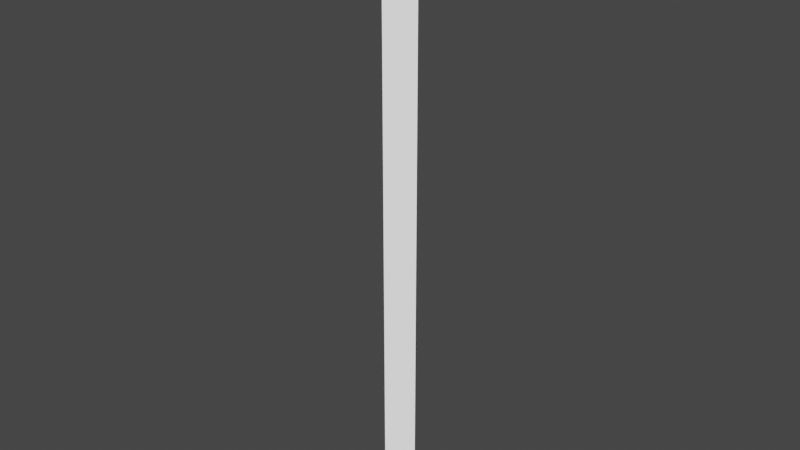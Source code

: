 # Source: level-up.blend  (saved by Blender 2.80.75; exported with 4.5.12 LTS)
import bpy
from mathutils import Matrix  # noqa: F401  (used for matrix-valued properties, if any)

bpy.ops.wm.read_factory_settings(use_empty=True)
scene = bpy.context.scene
scene.name = 'Scene'

# ---- collections
col_collection = bpy.data.collections.new('Collection'); scene.collection.children.link(col_collection)

# ---- images (referenced by path relative to the original .blend; pixels are not part of the script)
import os
ASSET_DIR = os.environ.get("B2B_ASSET_DIR", "")  # directory of the original .blend (textures are referenced by path, not embedded)
HERE = os.path.dirname(os.path.abspath(__file__))  # packed textures are extracted next to this script under _unpacked/

def load_image(name, relpath, width, height, colorspace="sRGB"):
    """Load a texture the original file referenced (path relative to the .blend, or extracted next to this script)."""
    p = next((c for c in (os.path.join(HERE, relpath), os.path.join(ASSET_DIR, relpath)) if relpath and os.path.exists(c)), "")
    if p:
        img = bpy.data.images.load(p, check_existing=True)
        img.name = name
    else:  # same state as the original file: an image datablock whose file is absent (Cycles renders it pink)
        img = bpy.data.images.new(name, width, height)
        img.source = "FILE"
        img.filepath = "//" + (relpath or name)
    img.colorspace_settings.name = colorspace
    return img
img_halo_png_001 = load_image('halo.png.001', 'halo.png', 1024, 1024, 'sRGB')
img_pillar_png_001 = load_image('pillar.png.001', 'pillar.png', 1024, 1024, 'sRGB')

# ---- materials (node trees are filled in below, after node groups)
mat_material_002 = bpy.data.materials.new('Material.002')
mat_material_002.surface_render_method = 'BLENDED'
mat_material_002.blend_method = 'BLEND'
mat_material_002.use_transparent_shadow = False
mat_material_003 = bpy.data.materials.new('Material.003')
mat_material_003.surface_render_method = 'BLENDED'
mat_material_003.blend_method = 'BLEND'
mat_material_003.use_transparency_overlap = False
mat_material_003.show_transparent_back = False
mat_material_003.use_backface_culling = True
mat_material_003.use_transparent_shadow = False
mat_material_004 = bpy.data.materials.new('Material.004')
mat_material_004.surface_render_method = 'BLENDED'
mat_material_004.blend_method = 'BLEND'
mat_material_004.use_transparent_shadow = False

# ---- material node trees
mat_material_002.use_nodes = True; mat_material_002.node_tree.nodes.clear()
_N = mat_material_002.node_tree.nodes; _L = mat_material_002.node_tree.links
n0 = _N.new('ShaderNodeBsdfPrincipled'); n0.name = 'Principled BSDF'; n0.location = (241, 276)
n0.distribution = 'GGX'
n0.subsurface_method = 'BURLEY'
n0.inputs[2].default_value = 1.0
n0.inputs[3].default_value = 1.45
n0.inputs[4].default_value = 0.1
n0.inputs[27].default_value = (0.0, 0.0, 0.0, 1.0)
n0.inputs[28].default_value = 1.0
n1 = _N.new('ShaderNodeTexImage'); n1.name = 'Image Texture'; n1.location = (-49, 256)
n1.image = img_halo_png_001
n2 = _N.new('ShaderNodeOutputMaterial'); n2.name = 'Material Output'; n2.location = (727, 268)
n3 = _N.new('ShaderNodeEmission'); n3.name = 'Emission'; n3.location = (537, 270)
_L.new(n1.outputs[0], n0.inputs[0])
_L.new(n0.outputs[0], n3.inputs[0])
_L.new(n3.outputs[0], n2.inputs[0])
n2.is_active_output = True
mat_material_003.use_nodes = True; mat_material_003.node_tree.nodes.clear()
_N = mat_material_003.node_tree.nodes; _L = mat_material_003.node_tree.links
n0 = _N.new('ShaderNodeOutputMaterial'); n0.name = 'Material Output'; n0.location = (593, 181)
n1 = _N.new('ShaderNodeBsdfPrincipled'); n1.name = 'Principled BSDF'; n1.location = (48, 288)
n1.distribution = 'GGX'
n1.subsurface_method = 'BURLEY'
n1.inputs[3].default_value = 1.45
n1.inputs[27].default_value = (0.0, 0.0, 0.0, 1.0)
n1.inputs[28].default_value = 1.0
n2 = _N.new('ShaderNodeEmission'); n2.name = 'Emission'; n2.location = (388, 181)
n3 = _N.new('ShaderNodeTexImage'); n3.name = 'Image Texture'; n3.location = (-242, 268)
n3.image = img_pillar_png_001
_L.new(n3.outputs[0], n1.inputs[0])
_L.new(n1.outputs[0], n2.inputs[0])
_L.new(n2.outputs[0], n0.inputs[0])
n0.is_active_output = True
mat_material_004.use_nodes = True; mat_material_004.node_tree.nodes.clear()
_N = mat_material_004.node_tree.nodes; _L = mat_material_004.node_tree.links
n0 = _N.new('ShaderNodeBsdfPrincipled'); n0.name = 'Principled BSDF'; n0.location = (10, 300)
n0.distribution = 'GGX'
n0.subsurface_method = 'BURLEY'
n0.inputs[0].default_value = (0.2998, 0.0, 0.8, 1.0)
n0.inputs[2].default_value = 1.0
n0.inputs[3].default_value = 1.45
n0.inputs[4].default_value = 0.5
n0.inputs[27].default_value = (0.0, 0.0, 0.0, 1.0)
n0.inputs[28].default_value = 1.0
n1 = _N.new('ShaderNodeOutputMaterial'); n1.name = 'Material Output'; n1.location = (501, 220)
n2 = _N.new('ShaderNodeEmission'); n2.name = 'Emission'; n2.location = (295, 228)
n2.inputs[1].default_value = 0.5
_L.new(n0.outputs[0], n2.inputs[0])
_L.new(n2.outputs[0], n1.inputs[0])
n1.is_active_output = True

# ---- world
world_world = bpy.data.worlds.new('World'); scene.world = world_world
world_world.use_nodes = True; world_world.node_tree.nodes.clear()
_N = world_world.node_tree.nodes; _L = world_world.node_tree.links
n0 = _N.new('ShaderNodeOutputWorld'); n0.name = 'World Output'; n0.location = (300, 300)
n1 = _N.new('ShaderNodeBackground'); n1.name = 'Background'; n1.location = (10, 300)
n1.inputs[0].default_value = (0.05088, 0.05088, 0.05088, 1.0)
_L.new(n1.outputs[0], n0.inputs[0])
n0.is_active_output = True
world_world.color = (0.05088, 0.05088, 0.05088)
world_world.use_sun_shadow = False
world_world.sun_shadow_jitter_overblur = 0.0

# ---- meshes
me_plane_010 = bpy.data.meshes.new('Plane.010')
me_plane_010.from_pydata([(-1.0, -1.0, 0.0), (1.0, -1.0, 0.0), (-1.0, 1.0, 0.0), (1.0, 1.0, 0.0)], [], [(0, 1, 3, 2)])
_uv = me_plane_010.uv_layers.new(name='UVMap')
_uv.uv.foreach_set('vector', [0.0, 0.0, 1.0, 0.0, 1.0, 1.0, 0.0, 1.0])
me_plane_010.materials.append(mat_material_002)
me_plane_010.use_remesh_preserve_volume = False
me_plane_010.use_remesh_preserve_attributes = False
me_plane_010.use_mirror_vertex_groups = False
me_plane_010.update()
me_cylinder_001 = bpy.data.meshes.new('Cylinder.001')
me_cylinder_001.from_pydata([(0.0, 1.0, 0.001951), (0.0, 1.0, 2.002), (0.1951, 0.9808, 0.001951), (0.1951, 0.9808, 2.002), (0.3827, 0.9239, 0.001951), (0.3827, 0.9239, 2.002), (0.5556, 0.8315, 0.001951), (0.5556, 0.8315, 2.002), (0.7071, 0.7071, 0.001951), (0.7071, 0.7071, 2.002), (0.8315, 0.5556, 0.001951), (0.8315, 0.5556, 2.002), (0.9239, 0.3827, 0.001951), (0.9239, 0.3827, 2.002), (0.9808, 0.1951, 0.001951), (0.9808, 0.1951, 2.002), (1.0, 7.55e-08, 0.001951), (1.0, 7.55e-08, 2.002), (0.9808, -0.1951, 0.001951), (0.9808, -0.1951, 2.002), (0.9239, -0.3827, 0.001951), (0.9239, -0.3827, 2.002), (0.8315, -0.5556, 0.001951), (0.8315, -0.5556, 2.002), (0.7071, -0.7071, 0.001951), (0.7071, -0.7071, 2.002), (0.5556, -0.8315, 0.001951), (0.5556, -0.8315, 2.002), (0.3827, -0.9239, 0.001951), (0.3827, -0.9239, 2.002), (0.1951, -0.9808, 0.001951), (0.1951, -0.9808, 2.002), (-3.258e-07, -1.0, 0.001951), (-3.258e-07, -1.0, 2.002), (-0.1951, -0.9808, 0.001951), (-0.1951, -0.9808, 2.002), (-0.3827, -0.9239, 0.001951), (-0.3827, -0.9239, 2.002), (-0.5556, -0.8315, 0.001951), (-0.5556, -0.8315, 2.002), (-0.7071, -0.7071, 0.001951), (-0.7071, -0.7071, 2.002), (-0.8315, -0.5556, 0.001951), (-0.8315, -0.5556, 2.002), (-0.9239, -0.3827, 0.001951), (-0.9239, -0.3827, 2.002), (-0.9808, -0.1951, 0.001951), (-0.9808, -0.1951, 2.002), (-1.0, 9.656e-07, 0.001951), (-1.0, 9.656e-07, 2.002), (-0.9808, 0.1951, 0.001951), (-0.9808, 0.1951, 2.002), (-0.9239, 0.3827, 0.001951), (-0.9239, 0.3827, 2.002), (-0.8315, 0.5556, 0.001951), (-0.8315, 0.5556, 2.002), (-0.7071, 0.7071, 0.001951), (-0.7071, 0.7071, 2.002), (-0.5556, 0.8315, 0.001951), (-0.5556, 0.8315, 2.002), (-0.3827, 0.9239, 0.001951), (-0.3827, 0.9239, 2.002), (-0.1951, 0.9808, 0.001951), (-0.1951, 0.9808, 2.002)], [], [(0, 1, 3, 2), (2, 3, 5, 4), (4, 5, 7, 6), (6, 7, 9, 8), (8, 9, 11, 10), (10, 11, 13, 12), (12, 13, 15, 14), (14, 15, 17, 16), (16, 17, 19, 18), (18, 19, 21, 20), (20, 21, 23, 22), (22, 23, 25, 24), (24, 25, 27, 26), (26, 27, 29, 28), (28, 29, 31, 30), (30, 31, 33, 32), (32, 33, 35, 34), (34, 35, 37, 36), (36, 37, 39, 38), (38, 39, 41, 40), (40, 41, 43, 42), (42, 43, 45, 44), (44, 45, 47, 46), (46, 47, 49, 48), (48, 49, 51, 50), (50, 51, 53, 52), (52, 53, 55, 54), (54, 55, 57, 56), (56, 57, 59, 58), (58, 59, 61, 60), (3, 1, 63, 61, 59, 57, 55, 53, 51, 49, 47, 45, 43, 41, 39, 37, 35, 33, 31, 29, 27, 25, 23, 21, 19, 17, 15, 13, 11, 9, 7, 5), (60, 61, 63, 62), (62, 63, 1, 0), (0, 2, 4, 6, 8, 10, 12, 14, 16, 18, 20, 22, 24, 26, 28, 30, 32, 34, 36, 38, 40, 42, 44, 46, 48, 50, 52, 54, 56, 58, 60, 62)])
_uv = me_cylinder_001.uv_layers.new(name='UVMap')
_uv.uv.foreach_set('vector', [1.0, 0.5, 1.0, 1.0, 0.9688, 1.0, 0.9688, 0.5, 0.9688, 0.5, 0.9688, 1.0, 0.9375, 1.0, 0.9375, 0.5, 0.9375, 0.5, 0.9375, 1.0, 0.9062, 1.0, 0.9062, 0.5, 0.9062, 0.5, 0.9062, 1.0, 0.875, 1.0, 0.875, 0.5, 0.875, 0.5, 0.875, 1.0, 0.8438, 1.0, 0.8438, 0.5, 0.8438, 0.5, 0.8438, 1.0, 0.8125, 1.0, 0.8125, 0.5, 0.8125, 0.5, 0.8125, 1.0, 0.7812, 1.0, 0.7812, 0.5, 0.7812, 0.5, 0.7812, 1.0, 0.75, 1.0, 0.75, 0.5, 0.75, 0.5, 0.75, 1.0, 0.7188, 1.0, 0.7188, 0.5, 0.7188, 0.5, 0.7188, 1.0, 0.6875, 1.0, 0.6875, 0.5, 0.6875, 0.5, 0.6875, 1.0, 0.6562, 1.0, 0.6562, 0.5, 0.6562, 0.5, 0.6562, 1.0, 0.625, 1.0, 0.625, 0.5, 0.625, 0.5, 0.625, 1.0, 0.5938, 1.0, 0.5938, 0.5, 0.5938, 0.5, 0.5938, 1.0, 0.5625, 1.0, 0.5625, 0.5, 0.5625, 0.5, 0.5625, 1.0, 0.5312, 1.0, 0.5312, 0.5, 0.5312, 0.5, 0.5312, 1.0, 0.5, 1.0, 0.5, 0.5, 0.5, 0.5, 0.5, 1.0, 0.4688, 1.0, 0.4688, 0.5, 0.4688, 0.5, 0.4688, 1.0, 0.4375, 1.0, 0.4375, 0.5, 0.4375, 0.5, 0.4375, 1.0, 0.4062, 1.0, 0.4062, 0.5, 0.4062, 0.5, 0.4062, 1.0, 0.375, 1.0, 0.375, 0.5, 0.375, 0.5, 0.375, 1.0, 0.3438, 1.0, 0.3438, 0.5, 0.3438, 0.5, 0.3438, 1.0, 0.3125, 1.0, 0.3125, 0.5, 0.3125, 0.5, 0.3125, 1.0, 0.2812, 1.0, 0.2812, 0.5, 0.2812, 0.5, 0.2812, 1.0, 0.25, 1.0, 0.25, 0.5, 0.25, 0.5, 0.25, 1.0, 0.2188, 1.0, 0.2188, 0.5, 0.2188, 0.5, 0.2188, 1.0, 0.1875, 1.0, 0.1875, 0.5, 0.1875, 0.5, 0.1875, 1.0, 0.1562, 1.0, 0.1562, 0.5, 0.1562, 0.5, 0.1562, 1.0, 0.125, 1.0, 0.125, 0.5, 0.125, 0.5, 0.125, 1.0, 0.09375, 1.0, 0.09375, 0.5, 0.09375, 0.5, 0.09375, 1.0, 0.0625, 1.0, 0.0625, 0.5, 0.2968, 0.4854, 0.25, 0.49, 0.2032, 0.4854, 0.1582, 0.4717, 0.1167, 0.4496, 0.08029, 0.4197, 0.05045, 0.3833, 0.02827, 0.3418, 0.01461, 0.2968, 0.01, 0.25, 0.01461, 0.2032, 0.02827, 0.1582, 0.05045, 0.1167, 0.08029, 0.08029, 0.1167, 0.05045, 0.1582, 0.02827, 0.2032, 0.01461, 0.25, 0.01, 0.2968, 0.01461, 0.3418, 0.02827, 0.3833, 0.05045, 0.4197, 0.08029, 0.4496, 0.1167, 0.4717, 0.1582, 0.4854, 0.2032, 0.49, 0.25, 0.4854, 0.2968, 0.4717, 0.3418, 0.4496, 0.3833, 0.4197, 0.4197, 0.3833, 0.4496, 0.3418, 0.4717, 0.0625, 0.5, 0.0625, 1.0, 0.03125, 1.0, 0.03125, 0.5, 0.03125, 0.5, 0.03125, 1.0, 0.0, 1.0, 0.0, 0.5, 0.75, 0.49, 0.7968, 0.4854, 0.8418, 0.4717, 0.8833, 0.4496, 0.9197, 0.4197, 0.9496, 0.3833, 0.9717, 0.3418, 0.9854, 0.2968, 0.99, 0.25, 0.9854, 0.2032, 0.9717, 0.1582, 0.9496, 0.1167, 0.9197, 0.08029, 0.8833, 0.05045, 0.8418, 0.02827, 0.7968, 0.01461, 0.75, 0.01, 0.7032, 0.01461, 0.6582, 0.02827, 0.6167, 0.05045, 0.5803, 0.08029, 0.5504, 0.1167, 0.5283, 0.1582, 0.5146, 0.2032, 0.51, 0.25, 0.5146, 0.2968, 0.5283, 0.3418, 0.5504, 0.3833, 0.5803, 0.4197, 0.6167, 0.4496, 0.6582, 0.4717, 0.7032, 0.4854])
me_cylinder_001.materials.append(mat_material_003)
me_cylinder_001.use_remesh_preserve_volume = False
me_cylinder_001.use_remesh_preserve_attributes = False
me_cylinder_001.use_mirror_vertex_groups = False
me_cylinder_001.update()
me_sphere = bpy.data.meshes.new('Sphere')
me_sphere.from_pydata([(0.0179, 1.0, -4.371e-08), (0.0179, 4.423e-08, 1.0), (0.2885, 0.2706, 0.9239), (0.5179, 0.5, 0.7071), (0.6712, 0.6533, 0.3827), (0.725, 0.7071, -4.371e-08), (0.6712, 0.6533, -0.3827), (0.5179, 0.5, -0.7071), (0.2885, 0.2706, -0.9239), (0.4006, 1.485e-07, 0.9239), (0.725, 1.634e-07, 0.7071), (0.9418, 1.634e-07, 0.3827), (1.018, 1.336e-07, -4.371e-08), (0.9418, 1.634e-07, -0.3827), (0.725, 1.634e-07, -0.7071), (0.4006, 1.485e-07, -0.9239), (0.0179, 1.51e-07, -1.0), (0.2885, -0.2706, 0.9239), (0.5179, -0.5, 0.7071), (0.6712, -0.6533, 0.3827), (0.725, -0.7071, -4.371e-08), (0.6712, -0.6533, -0.3827), (0.5179, -0.5, -0.7071), (0.2885, -0.2706, -0.9239), (0.0179, -0.3827, 0.9239), (0.0179, -0.7071, 0.7071), (0.0179, -0.9239, 0.3827), (0.0179, -1.0, -4.371e-08), (0.0179, -0.9239, -0.3827), (0.0179, -0.7071, -0.7071), (0.0179, -0.3827, -0.9239), (-0.2527, -0.2706, 0.9239), (-0.4821, -0.5, 0.7071), (-0.6354, -0.6533, 0.3827), (-0.6892, -0.7071, -4.371e-08), (-0.6354, -0.6533, -0.3827), (-0.4821, -0.5, -0.7071), (-0.2527, -0.2706, -0.9239), (-0.3648, 1.634e-07, 0.9239), (-0.6892, 1.634e-07, 0.7071), (-0.906, 1.038e-07, 0.3827), (-0.9821, 1.634e-07, -4.371e-08), (-0.906, 1.038e-07, -0.3827), (-0.6892, 1.634e-07, -0.7071), (-0.3648, 1.634e-07, -0.9239), (-0.2527, 0.2706, 0.9239), (-0.4821, 0.5, 0.7071), (-0.6354, 0.6533, 0.3827), (-0.6892, 0.7071, -4.371e-08), (-0.6354, 0.6533, -0.3827), (-0.4821, 0.5, -0.7071), (-0.2527, 0.2706, -0.9239), (0.0179, 0.3827, 0.9239), (0.0179, 0.7071, 0.7071), (0.0179, 0.9239, 0.3827), (0.0179, 0.9239, -0.3827), (0.0179, 0.7071, -0.7071), (0.0179, 0.3827, -0.9239)], [], [(57, 56, 7, 8), (55, 0, 5, 6), (54, 53, 3, 4), (52, 1, 2), (16, 57, 8), (56, 55, 6, 7), (0, 54, 4, 5), (53, 52, 2, 3), (2, 1, 9), (16, 8, 15), (7, 6, 13, 14), (5, 4, 11, 12), (3, 2, 9, 10), (8, 7, 14, 15), (6, 5, 12, 13), (4, 3, 10, 11), (14, 13, 21, 22), (12, 11, 19, 20), (10, 9, 17, 18), (15, 14, 22, 23), (13, 12, 20, 21), (11, 10, 18, 19), (9, 1, 17), (16, 15, 23), (23, 22, 29, 30), (21, 20, 27, 28), (19, 18, 25, 26), (17, 1, 24), (16, 23, 30), (22, 21, 28, 29), (20, 19, 26, 27), (18, 17, 24, 25), (28, 27, 34, 35), (26, 25, 32, 33), (24, 1, 31), (16, 30, 37), (29, 28, 35, 36), (27, 26, 33, 34), (25, 24, 31, 32), (30, 29, 36, 37), (16, 37, 44), (36, 35, 42, 43), (34, 33, 40, 41), (32, 31, 38, 39), (37, 36, 43, 44), (35, 34, 41, 42), (33, 32, 39, 40), (31, 1, 38), (41, 40, 47, 48), (39, 38, 45, 46), (44, 43, 50, 51), (42, 41, 48, 49), (40, 39, 46, 47), (38, 1, 45), (16, 44, 51), (43, 42, 49, 50), (51, 50, 56, 57), (49, 48, 0, 55), (47, 46, 53, 54), (45, 1, 52), (16, 51, 57), (50, 49, 55, 56), (48, 47, 54, 0), (46, 45, 52, 53)])
_uv = me_sphere.uv_layers.new(name='UVMap')
_uv.uv.foreach_set('vector', [0.75, 0.125, 0.75, 0.25, 0.625, 0.25, 0.625, 0.125, 0.75, 0.375, 0.75, 0.5, 0.625, 0.5, 0.625, 0.375, 0.75, 0.625, 0.75, 0.75, 0.625, 0.75, 0.625, 0.625, 0.75, 0.875, 0.6875, 1.0, 0.625, 0.875, 0.6875, 0.0, 0.75, 0.125, 0.625, 0.125, 0.75, 0.25, 0.75, 0.375, 0.625, 0.375, 0.625, 0.25, 0.75, 0.5, 0.75, 0.625, 0.625, 0.625, 0.625, 0.5, 0.75, 0.75, 0.75, 0.875, 0.625, 0.875, 0.625, 0.75, 0.625, 0.875, 0.5625, 1.0, 0.5, 0.875, 0.5625, 0.0, 0.625, 0.125, 0.5, 0.125, 0.625, 0.25, 0.625, 0.375, 0.5, 0.375, 0.5, 0.25, 0.625, 0.5, 0.625, 0.625, 0.5, 0.625, 0.5, 0.5, 0.625, 0.75, 0.625, 0.875, 0.5, 0.875, 0.5, 0.75, 0.625, 0.125, 0.625, 0.25, 0.5, 0.25, 0.5, 0.125, 0.625, 0.375, 0.625, 0.5, 0.5, 0.5, 0.5, 0.375, 0.625, 0.625, 0.625, 0.75, 0.5, 0.75, 0.5, 0.625, 0.5, 0.25, 0.5, 0.375, 0.375, 0.375, 0.375, 0.25, 0.5, 0.5, 0.5, 0.625, 0.375, 0.625, 0.375, 0.5, 0.5, 0.75, 0.5, 0.875, 0.375, 0.875, 0.375, 0.75, 0.5, 0.125, 0.5, 0.25, 0.375, 0.25, 0.375, 0.125, 0.5, 0.375, 0.5, 0.5, 0.375, 0.5, 0.375, 0.375, 0.5, 0.625, 0.5, 0.75, 0.375, 0.75, 0.375, 0.625, 0.5, 0.875, 0.4375, 1.0, 0.375, 0.875, 0.4375, 0.0, 0.5, 0.125, 0.375, 0.125, 0.375, 0.125, 0.375, 0.25, 0.25, 0.25, 0.25, 0.125, 0.375, 0.375, 0.375, 0.5, 0.25, 0.5, 0.25, 0.375, 0.375, 0.625, 0.375, 0.75, 0.25, 0.75, 0.25, 0.625, 0.375, 0.875, 0.3125, 1.0, 0.25, 0.875, 0.3125, 0.0, 0.375, 0.125, 0.25, 0.125, 0.375, 0.25, 0.375, 0.375, 0.25, 0.375, 0.25, 0.25, 0.375, 0.5, 0.375, 0.625, 0.25, 0.625, 0.25, 0.5, 0.375, 0.75, 0.375, 0.875, 0.25, 0.875, 0.25, 0.75, 0.25, 0.375, 0.25, 0.5, 0.125, 0.5, 0.125, 0.375, 0.25, 0.625, 0.25, 0.75, 0.125, 0.75, 0.125, 0.625, 0.25, 0.875, 0.1875, 1.0, 0.125, 0.875, 0.1875, 0.0, 0.25, 0.125, 0.125, 0.125, 0.25, 0.25, 0.25, 0.375, 0.125, 0.375, 0.125, 0.25, 0.25, 0.5, 0.25, 0.625, 0.125, 0.625, 0.125, 0.5, 0.25, 0.75, 0.25, 0.875, 0.125, 0.875, 0.125, 0.75, 0.25, 0.125, 0.25, 0.25, 0.125, 0.25, 0.125, 0.125, 0.0625, 0.0, 0.125, 0.125, 0.0, 0.125, 0.125, 0.25, 0.125, 0.375, 0.0, 0.375, 0.0, 0.25, 0.125, 0.5, 0.125, 0.625, 0.0, 0.625, 0.0, 0.5, 0.125, 0.75, 0.125, 0.875, 0.0, 0.875, 0.0, 0.75, 0.125, 0.125, 0.125, 0.25, 0.0, 0.25, 0.0, 0.125, 0.125, 0.375, 0.125, 0.5, 0.0, 0.5, 0.0, 0.375, 0.125, 0.625, 0.125, 0.75, 0.0, 0.75, 0.0, 0.625, 0.125, 0.875, 0.0625, 1.0, 0.0, 0.875, 1.0, 0.5, 1.0, 0.625, 0.875, 0.625, 0.875, 0.5, 1.0, 0.75, 1.0, 0.875, 0.875, 0.875, 0.875, 0.75, 1.0, 0.125, 1.0, 0.25, 0.875, 0.25, 0.875, 0.125, 1.0, 0.375, 1.0, 0.5, 0.875, 0.5, 0.875, 0.375, 1.0, 0.625, 1.0, 0.75, 0.875, 0.75, 0.875, 0.625, 1.0, 0.875, 0.9375, 1.0, 0.875, 0.875, 0.9375, 0.0, 1.0, 0.125, 0.875, 0.125, 1.0, 0.25, 1.0, 0.375, 0.875, 0.375, 0.875, 0.25, 0.875, 0.125, 0.875, 0.25, 0.75, 0.25, 0.75, 0.125, 0.875, 0.375, 0.875, 0.5, 0.75, 0.5, 0.75, 0.375, 0.875, 0.625, 0.875, 0.75, 0.75, 0.75, 0.75, 0.625, 0.875, 0.875, 0.8125, 1.0, 0.75, 0.875, 0.8125, 0.0, 0.875, 0.125, 0.75, 0.125, 0.875, 0.25, 0.875, 0.375, 0.75, 0.375, 0.75, 0.25, 0.875, 0.5, 0.875, 0.625, 0.75, 0.625, 0.75, 0.5, 0.875, 0.75, 0.875, 0.875, 0.75, 0.875, 0.75, 0.75])
me_sphere.materials.append(mat_material_004)
me_sphere.use_remesh_preserve_volume = False
me_sphere.use_remesh_preserve_attributes = False
me_sphere.use_mirror_vertex_groups = False
me_sphere.update()
me_sphere_001 = bpy.data.meshes.new('Sphere.001')
me_sphere_001.from_pydata([(0.1244, 0.8302, -4.371e-08), (0.1244, -0.1698, 1.0), (0.395, 0.1008, 0.9239), (0.6244, 0.3302, 0.7071), (0.7777, 0.4834, 0.3827), (0.8315, 0.5373, -4.371e-08), (0.7777, 0.4834, -0.3827), (0.6244, 0.3302, -0.7071), (0.395, 0.1008, -0.9239), (0.5071, -0.1698, 0.9239), (0.8315, -0.1698, 0.7071), (1.048, -0.1698, 0.3827), (1.124, -0.1698, -4.371e-08), (1.048, -0.1698, -0.3827), (0.8315, -0.1698, -0.7071), (0.5071, -0.1698, -0.9239), (0.1244, -0.1698, -1.0), (0.395, -0.4404, 0.9239), (0.6244, -0.6698, 0.7071), (0.7777, -0.8231, 0.3827), (0.8315, -0.8769, -4.371e-08), (0.7777, -0.8231, -0.3827), (0.6244, -0.6698, -0.7071), (0.395, -0.4404, -0.9239), (0.1244, -0.5525, 0.9239), (0.1244, -0.8769, 0.7071), (0.1244, -1.094, 0.3827), (0.1244, -1.17, -4.371e-08), (0.1244, -1.094, -0.3827), (0.1244, -0.8769, -0.7071), (0.1244, -0.5525, -0.9239), (-0.1462, -0.4404, 0.9239), (-0.3756, -0.6698, 0.7071), (-0.5289, -0.8231, 0.3827), (-0.5827, -0.8769, -4.371e-08), (-0.5289, -0.8231, -0.3827), (-0.3756, -0.6698, -0.7071), (-0.1462, -0.4404, -0.9239), (-0.2583, -0.1698, 0.9239), (-0.5827, -0.1698, 0.7071), (-0.7995, -0.1698, 0.3827), (-0.8756, -0.1698, -4.371e-08), (-0.7995, -0.1698, -0.3827), (-0.5827, -0.1698, -0.7071), (-0.2583, -0.1698, -0.9239), (-0.1462, 0.1008, 0.9239), (-0.3756, 0.3302, 0.7071), (-0.5289, 0.4834, 0.3827), (-0.5827, 0.5373, -4.371e-08), (-0.5289, 0.4834, -0.3827), (-0.3756, 0.3302, -0.7071), (-0.1462, 0.1008, -0.9239), (0.1244, 0.2128, 0.9239), (0.1244, 0.5373, 0.7071), (0.1244, 0.754, 0.3827), (0.1244, 0.754, -0.3827), (0.1244, 0.5373, -0.7071), (0.1244, 0.2128, -0.9239)], [], [(57, 56, 7, 8), (55, 0, 5, 6), (54, 53, 3, 4), (52, 1, 2), (16, 57, 8), (56, 55, 6, 7), (0, 54, 4, 5), (53, 52, 2, 3), (2, 1, 9), (16, 8, 15), (7, 6, 13, 14), (5, 4, 11, 12), (3, 2, 9, 10), (8, 7, 14, 15), (6, 5, 12, 13), (4, 3, 10, 11), (14, 13, 21, 22), (12, 11, 19, 20), (10, 9, 17, 18), (15, 14, 22, 23), (13, 12, 20, 21), (11, 10, 18, 19), (9, 1, 17), (16, 15, 23), (23, 22, 29, 30), (21, 20, 27, 28), (19, 18, 25, 26), (17, 1, 24), (16, 23, 30), (22, 21, 28, 29), (20, 19, 26, 27), (18, 17, 24, 25), (28, 27, 34, 35), (26, 25, 32, 33), (24, 1, 31), (16, 30, 37), (29, 28, 35, 36), (27, 26, 33, 34), (25, 24, 31, 32), (30, 29, 36, 37), (16, 37, 44), (36, 35, 42, 43), (34, 33, 40, 41), (32, 31, 38, 39), (37, 36, 43, 44), (35, 34, 41, 42), (33, 32, 39, 40), (31, 1, 38), (41, 40, 47, 48), (39, 38, 45, 46), (44, 43, 50, 51), (42, 41, 48, 49), (40, 39, 46, 47), (38, 1, 45), (16, 44, 51), (43, 42, 49, 50), (51, 50, 56, 57), (49, 48, 0, 55), (47, 46, 53, 54), (45, 1, 52), (16, 51, 57), (50, 49, 55, 56), (48, 47, 54, 0), (46, 45, 52, 53)])
_uv = me_sphere_001.uv_layers.new(name='UVMap')
_uv.uv.foreach_set('vector', [0.75, 0.125, 0.75, 0.25, 0.625, 0.25, 0.625, 0.125, 0.75, 0.375, 0.75, 0.5, 0.625, 0.5, 0.625, 0.375, 0.75, 0.625, 0.75, 0.75, 0.625, 0.75, 0.625, 0.625, 0.75, 0.875, 0.6875, 1.0, 0.625, 0.875, 0.6875, 0.0, 0.75, 0.125, 0.625, 0.125, 0.75, 0.25, 0.75, 0.375, 0.625, 0.375, 0.625, 0.25, 0.75, 0.5, 0.75, 0.625, 0.625, 0.625, 0.625, 0.5, 0.75, 0.75, 0.75, 0.875, 0.625, 0.875, 0.625, 0.75, 0.625, 0.875, 0.5625, 1.0, 0.5, 0.875, 0.5625, 0.0, 0.625, 0.125, 0.5, 0.125, 0.625, 0.25, 0.625, 0.375, 0.5, 0.375, 0.5, 0.25, 0.625, 0.5, 0.625, 0.625, 0.5, 0.625, 0.5, 0.5, 0.625, 0.75, 0.625, 0.875, 0.5, 0.875, 0.5, 0.75, 0.625, 0.125, 0.625, 0.25, 0.5, 0.25, 0.5, 0.125, 0.625, 0.375, 0.625, 0.5, 0.5, 0.5, 0.5, 0.375, 0.625, 0.625, 0.625, 0.75, 0.5, 0.75, 0.5, 0.625, 0.5, 0.25, 0.5, 0.375, 0.375, 0.375, 0.375, 0.25, 0.5, 0.5, 0.5, 0.625, 0.375, 0.625, 0.375, 0.5, 0.5, 0.75, 0.5, 0.875, 0.375, 0.875, 0.375, 0.75, 0.5, 0.125, 0.5, 0.25, 0.375, 0.25, 0.375, 0.125, 0.5, 0.375, 0.5, 0.5, 0.375, 0.5, 0.375, 0.375, 0.5, 0.625, 0.5, 0.75, 0.375, 0.75, 0.375, 0.625, 0.5, 0.875, 0.4375, 1.0, 0.375, 0.875, 0.4375, 0.0, 0.5, 0.125, 0.375, 0.125, 0.375, 0.125, 0.375, 0.25, 0.25, 0.25, 0.25, 0.125, 0.375, 0.375, 0.375, 0.5, 0.25, 0.5, 0.25, 0.375, 0.375, 0.625, 0.375, 0.75, 0.25, 0.75, 0.25, 0.625, 0.375, 0.875, 0.3125, 1.0, 0.25, 0.875, 0.3125, 0.0, 0.375, 0.125, 0.25, 0.125, 0.375, 0.25, 0.375, 0.375, 0.25, 0.375, 0.25, 0.25, 0.375, 0.5, 0.375, 0.625, 0.25, 0.625, 0.25, 0.5, 0.375, 0.75, 0.375, 0.875, 0.25, 0.875, 0.25, 0.75, 0.25, 0.375, 0.25, 0.5, 0.125, 0.5, 0.125, 0.375, 0.25, 0.625, 0.25, 0.75, 0.125, 0.75, 0.125, 0.625, 0.25, 0.875, 0.1875, 1.0, 0.125, 0.875, 0.1875, 0.0, 0.25, 0.125, 0.125, 0.125, 0.25, 0.25, 0.25, 0.375, 0.125, 0.375, 0.125, 0.25, 0.25, 0.5, 0.25, 0.625, 0.125, 0.625, 0.125, 0.5, 0.25, 0.75, 0.25, 0.875, 0.125, 0.875, 0.125, 0.75, 0.25, 0.125, 0.25, 0.25, 0.125, 0.25, 0.125, 0.125, 0.0625, 0.0, 0.125, 0.125, 0.0, 0.125, 0.125, 0.25, 0.125, 0.375, 0.0, 0.375, 0.0, 0.25, 0.125, 0.5, 0.125, 0.625, 0.0, 0.625, 0.0, 0.5, 0.125, 0.75, 0.125, 0.875, 0.0, 0.875, 0.0, 0.75, 0.125, 0.125, 0.125, 0.25, 0.0, 0.25, 0.0, 0.125, 0.125, 0.375, 0.125, 0.5, 0.0, 0.5, 0.0, 0.375, 0.125, 0.625, 0.125, 0.75, 0.0, 0.75, 0.0, 0.625, 0.125, 0.875, 0.0625, 1.0, 0.0, 0.875, 1.0, 0.5, 1.0, 0.625, 0.875, 0.625, 0.875, 0.5, 1.0, 0.75, 1.0, 0.875, 0.875, 0.875, 0.875, 0.75, 1.0, 0.125, 1.0, 0.25, 0.875, 0.25, 0.875, 0.125, 1.0, 0.375, 1.0, 0.5, 0.875, 0.5, 0.875, 0.375, 1.0, 0.625, 1.0, 0.75, 0.875, 0.75, 0.875, 0.625, 1.0, 0.875, 0.9375, 1.0, 0.875, 0.875, 0.9375, 0.0, 1.0, 0.125, 0.875, 0.125, 1.0, 0.25, 1.0, 0.375, 0.875, 0.375, 0.875, 0.25, 0.875, 0.125, 0.875, 0.25, 0.75, 0.25, 0.75, 0.125, 0.875, 0.375, 0.875, 0.5, 0.75, 0.5, 0.75, 0.375, 0.875, 0.625, 0.875, 0.75, 0.75, 0.75, 0.75, 0.625, 0.875, 0.875, 0.8125, 1.0, 0.75, 0.875, 0.8125, 0.0, 0.875, 0.125, 0.75, 0.125, 0.875, 0.25, 0.875, 0.375, 0.75, 0.375, 0.75, 0.25, 0.875, 0.5, 0.875, 0.625, 0.75, 0.625, 0.75, 0.5, 0.875, 0.75, 0.875, 0.875, 0.75, 0.875, 0.75, 0.75])
me_sphere_001.materials.append(mat_material_004)
me_sphere_001.use_remesh_preserve_volume = False
me_sphere_001.use_remesh_preserve_attributes = False
me_sphere_001.use_mirror_vertex_groups = False
me_sphere_001.update()
me_sphere_002 = bpy.data.meshes.new('Sphere.002')
me_sphere_002.from_pydata([(0.1086, 0.9541, -4.371e-08), (0.1086, -0.0459, 1.0), (0.3792, 0.2247, 0.9239), (0.6086, 0.4541, 0.7071), (0.7619, 0.6074, 0.3827), (0.8157, 0.6612, -4.371e-08), (0.7619, 0.6074, -0.3827), (0.6086, 0.4541, -0.7071), (0.3792, 0.2247, -0.9239), (0.4913, -0.0459, 0.9239), (0.8157, -0.0459, 0.7071), (1.033, -0.0459, 0.3827), (1.109, -0.0459, -4.371e-08), (1.033, -0.0459, -0.3827), (0.8157, -0.0459, -0.7071), (0.4913, -0.0459, -0.9239), (0.1086, -0.0459, -1.0), (0.3792, -0.3165, 0.9239), (0.6086, -0.5459, 0.7071), (0.7619, -0.6992, 0.3827), (0.8157, -0.753, -4.371e-08), (0.7619, -0.6992, -0.3827), (0.6086, -0.5459, -0.7071), (0.3792, -0.3165, -0.9239), (0.1086, -0.4286, 0.9239), (0.1086, -0.753, 0.7071), (0.1086, -0.9698, 0.3827), (0.1086, -1.046, -4.371e-08), (0.1086, -0.9698, -0.3827), (0.1086, -0.753, -0.7071), (0.1086, -0.4286, -0.9239), (-0.162, -0.3165, 0.9239), (-0.3914, -0.5459, 0.7071), (-0.5446, -0.6992, 0.3827), (-0.5985, -0.753, -4.371e-08), (-0.5446, -0.6992, -0.3827), (-0.3914, -0.5459, -0.7071), (-0.162, -0.3165, -0.9239), (-0.274, -0.0459, 0.9239), (-0.5985, -0.0459, 0.7071), (-0.8152, -0.0459, 0.3827), (-0.8914, -0.0459, -4.371e-08), (-0.8152, -0.0459, -0.3827), (-0.5985, -0.0459, -0.7071), (-0.274, -0.0459, -0.9239), (-0.162, 0.2247, 0.9239), (-0.3914, 0.4541, 0.7071), (-0.5446, 0.6074, 0.3827), (-0.5985, 0.6612, -4.371e-08), (-0.5446, 0.6074, -0.3827), (-0.3914, 0.4541, -0.7071), (-0.162, 0.2247, -0.9239), (0.1086, 0.3368, 0.9239), (0.1086, 0.6612, 0.7071), (0.1086, 0.878, 0.3827), (0.1086, 0.878, -0.3827), (0.1086, 0.6612, -0.7071), (0.1086, 0.3368, -0.9239)], [], [(57, 56, 7, 8), (55, 0, 5, 6), (54, 53, 3, 4), (52, 1, 2), (16, 57, 8), (56, 55, 6, 7), (0, 54, 4, 5), (53, 52, 2, 3), (2, 1, 9), (16, 8, 15), (7, 6, 13, 14), (5, 4, 11, 12), (3, 2, 9, 10), (8, 7, 14, 15), (6, 5, 12, 13), (4, 3, 10, 11), (14, 13, 21, 22), (12, 11, 19, 20), (10, 9, 17, 18), (15, 14, 22, 23), (13, 12, 20, 21), (11, 10, 18, 19), (9, 1, 17), (16, 15, 23), (23, 22, 29, 30), (21, 20, 27, 28), (19, 18, 25, 26), (17, 1, 24), (16, 23, 30), (22, 21, 28, 29), (20, 19, 26, 27), (18, 17, 24, 25), (28, 27, 34, 35), (26, 25, 32, 33), (24, 1, 31), (16, 30, 37), (29, 28, 35, 36), (27, 26, 33, 34), (25, 24, 31, 32), (30, 29, 36, 37), (16, 37, 44), (36, 35, 42, 43), (34, 33, 40, 41), (32, 31, 38, 39), (37, 36, 43, 44), (35, 34, 41, 42), (33, 32, 39, 40), (31, 1, 38), (41, 40, 47, 48), (39, 38, 45, 46), (44, 43, 50, 51), (42, 41, 48, 49), (40, 39, 46, 47), (38, 1, 45), (16, 44, 51), (43, 42, 49, 50), (51, 50, 56, 57), (49, 48, 0, 55), (47, 46, 53, 54), (45, 1, 52), (16, 51, 57), (50, 49, 55, 56), (48, 47, 54, 0), (46, 45, 52, 53)])
_uv = me_sphere_002.uv_layers.new(name='UVMap')
_uv.uv.foreach_set('vector', [0.75, 0.125, 0.75, 0.25, 0.625, 0.25, 0.625, 0.125, 0.75, 0.375, 0.75, 0.5, 0.625, 0.5, 0.625, 0.375, 0.75, 0.625, 0.75, 0.75, 0.625, 0.75, 0.625, 0.625, 0.75, 0.875, 0.6875, 1.0, 0.625, 0.875, 0.6875, 0.0, 0.75, 0.125, 0.625, 0.125, 0.75, 0.25, 0.75, 0.375, 0.625, 0.375, 0.625, 0.25, 0.75, 0.5, 0.75, 0.625, 0.625, 0.625, 0.625, 0.5, 0.75, 0.75, 0.75, 0.875, 0.625, 0.875, 0.625, 0.75, 0.625, 0.875, 0.5625, 1.0, 0.5, 0.875, 0.5625, 0.0, 0.625, 0.125, 0.5, 0.125, 0.625, 0.25, 0.625, 0.375, 0.5, 0.375, 0.5, 0.25, 0.625, 0.5, 0.625, 0.625, 0.5, 0.625, 0.5, 0.5, 0.625, 0.75, 0.625, 0.875, 0.5, 0.875, 0.5, 0.75, 0.625, 0.125, 0.625, 0.25, 0.5, 0.25, 0.5, 0.125, 0.625, 0.375, 0.625, 0.5, 0.5, 0.5, 0.5, 0.375, 0.625, 0.625, 0.625, 0.75, 0.5, 0.75, 0.5, 0.625, 0.5, 0.25, 0.5, 0.375, 0.375, 0.375, 0.375, 0.25, 0.5, 0.5, 0.5, 0.625, 0.375, 0.625, 0.375, 0.5, 0.5, 0.75, 0.5, 0.875, 0.375, 0.875, 0.375, 0.75, 0.5, 0.125, 0.5, 0.25, 0.375, 0.25, 0.375, 0.125, 0.5, 0.375, 0.5, 0.5, 0.375, 0.5, 0.375, 0.375, 0.5, 0.625, 0.5, 0.75, 0.375, 0.75, 0.375, 0.625, 0.5, 0.875, 0.4375, 1.0, 0.375, 0.875, 0.4375, 0.0, 0.5, 0.125, 0.375, 0.125, 0.375, 0.125, 0.375, 0.25, 0.25, 0.25, 0.25, 0.125, 0.375, 0.375, 0.375, 0.5, 0.25, 0.5, 0.25, 0.375, 0.375, 0.625, 0.375, 0.75, 0.25, 0.75, 0.25, 0.625, 0.375, 0.875, 0.3125, 1.0, 0.25, 0.875, 0.3125, 0.0, 0.375, 0.125, 0.25, 0.125, 0.375, 0.25, 0.375, 0.375, 0.25, 0.375, 0.25, 0.25, 0.375, 0.5, 0.375, 0.625, 0.25, 0.625, 0.25, 0.5, 0.375, 0.75, 0.375, 0.875, 0.25, 0.875, 0.25, 0.75, 0.25, 0.375, 0.25, 0.5, 0.125, 0.5, 0.125, 0.375, 0.25, 0.625, 0.25, 0.75, 0.125, 0.75, 0.125, 0.625, 0.25, 0.875, 0.1875, 1.0, 0.125, 0.875, 0.1875, 0.0, 0.25, 0.125, 0.125, 0.125, 0.25, 0.25, 0.25, 0.375, 0.125, 0.375, 0.125, 0.25, 0.25, 0.5, 0.25, 0.625, 0.125, 0.625, 0.125, 0.5, 0.25, 0.75, 0.25, 0.875, 0.125, 0.875, 0.125, 0.75, 0.25, 0.125, 0.25, 0.25, 0.125, 0.25, 0.125, 0.125, 0.0625, 0.0, 0.125, 0.125, 0.0, 0.125, 0.125, 0.25, 0.125, 0.375, 0.0, 0.375, 0.0, 0.25, 0.125, 0.5, 0.125, 0.625, 0.0, 0.625, 0.0, 0.5, 0.125, 0.75, 0.125, 0.875, 0.0, 0.875, 0.0, 0.75, 0.125, 0.125, 0.125, 0.25, 0.0, 0.25, 0.0, 0.125, 0.125, 0.375, 0.125, 0.5, 0.0, 0.5, 0.0, 0.375, 0.125, 0.625, 0.125, 0.75, 0.0, 0.75, 0.0, 0.625, 0.125, 0.875, 0.0625, 1.0, 0.0, 0.875, 1.0, 0.5, 1.0, 0.625, 0.875, 0.625, 0.875, 0.5, 1.0, 0.75, 1.0, 0.875, 0.875, 0.875, 0.875, 0.75, 1.0, 0.125, 1.0, 0.25, 0.875, 0.25, 0.875, 0.125, 1.0, 0.375, 1.0, 0.5, 0.875, 0.5, 0.875, 0.375, 1.0, 0.625, 1.0, 0.75, 0.875, 0.75, 0.875, 0.625, 1.0, 0.875, 0.9375, 1.0, 0.875, 0.875, 0.9375, 0.0, 1.0, 0.125, 0.875, 0.125, 1.0, 0.25, 1.0, 0.375, 0.875, 0.375, 0.875, 0.25, 0.875, 0.125, 0.875, 0.25, 0.75, 0.25, 0.75, 0.125, 0.875, 0.375, 0.875, 0.5, 0.75, 0.5, 0.75, 0.375, 0.875, 0.625, 0.875, 0.75, 0.75, 0.75, 0.75, 0.625, 0.875, 0.875, 0.8125, 1.0, 0.75, 0.875, 0.8125, 0.0, 0.875, 0.125, 0.75, 0.125, 0.875, 0.25, 0.875, 0.375, 0.75, 0.375, 0.75, 0.25, 0.875, 0.5, 0.875, 0.625, 0.75, 0.625, 0.75, 0.5, 0.875, 0.75, 0.875, 0.875, 0.75, 0.875, 0.75, 0.75])
me_sphere_002.materials.append(mat_material_004)
me_sphere_002.use_remesh_preserve_volume = False
me_sphere_002.use_remesh_preserve_attributes = False
me_sphere_002.use_mirror_vertex_groups = False
me_sphere_002.update()
me_plane_011 = bpy.data.meshes.new('Plane.011')
me_plane_011.from_pydata([(-1.0, -1.0, 0.0), (1.0, -1.0, 0.0), (-1.0, 1.0, 0.0), (1.0, 1.0, 0.0)], [], [(0, 1, 3, 2)])
_uv = me_plane_011.uv_layers.new(name='UVMap')
_uv.uv.foreach_set('vector', [0.0, 0.0, 1.0, 0.0, 1.0, 1.0, 0.0, 1.0])
me_plane_011.materials.append(mat_material_002)
me_plane_011.use_remesh_preserve_volume = False
me_plane_011.use_remesh_preserve_attributes = False
me_plane_011.use_mirror_vertex_groups = False
me_plane_011.update()
me_plane_012 = bpy.data.meshes.new('Plane.012')
me_plane_012.from_pydata([(-1.0, -1.0, 0.0), (1.0, -1.0, 0.0), (-1.0, 1.0, 0.0), (1.0, 1.0, 0.0)], [], [(0, 1, 3, 2)])
_uv = me_plane_012.uv_layers.new(name='UVMap')
_uv.uv.foreach_set('vector', [0.0, 0.0, 1.0, 0.0, 1.0, 1.0, 0.0, 1.0])
me_plane_012.materials.append(mat_material_002)
me_plane_012.use_remesh_preserve_volume = False
me_plane_012.use_remesh_preserve_attributes = False
me_plane_012.use_mirror_vertex_groups = False
me_plane_012.update()
arm_armature_001 = bpy.data.armatures.new('Armature.001')  # bones are not reproduced

# ---- objects
ob_armature = bpy.data.objects.new('Armature', arm_armature_001)
ob_plane = bpy.data.objects.new('Plane', me_plane_010)
ob_cylinder = bpy.data.objects.new('Cylinder', me_cylinder_001)
ob_sphere = bpy.data.objects.new('Sphere', me_sphere)
ob_sphere_001 = bpy.data.objects.new('Sphere.001', me_sphere_001)
ob_sphere_002 = bpy.data.objects.new('Sphere.002', me_sphere_002)
ob_plane_001 = bpy.data.objects.new('Plane.001', me_plane_011)
ob_plane_002 = bpy.data.objects.new('Plane.002', me_plane_012)

# ---- transforms, parenting, visibility, modifiers, constraints
ob_armature.location = (0.0, 0.0, 0.0)
ob_armature.show_in_front = True
ob_armature.lineart.crease_threshold = 0.0
ob_plane.parent = ob_armature
ob_plane.location = (0.0, 0.0, -0.4444)
ob_plane.lineart.crease_threshold = 0.0
_vg = ob_plane.vertex_groups.new(name='Bone')
_vg = ob_plane.vertex_groups.new(name='Bone.001')
for _i, _w in zip([0, 1, 2, 3], [0.8871, 0.8112, 0.9667, 0.921]): _vg.add([_i], _w, 'REPLACE')
_vg = ob_plane.vertex_groups.new(name='Bone.002')
_vg = ob_plane.vertex_groups.new(name='Bone.003')
for _i, _w in zip([0, 1, 2, 3], [0.01527, 0.0255, 0.0009788, 0.01603]): _vg.add([_i], _w, 'REPLACE')
_vg = ob_plane.vertex_groups.new(name='Bone.004')
_vg = ob_plane.vertex_groups.new(name='Bone.005')
_vg = ob_plane.vertex_groups.new(name='Bone.006')
_m = ob_plane.modifiers.new('Armature', 'ARMATURE')
_m.object = ob_armature
ob_cylinder.parent = ob_armature
ob_cylinder.location = (0.0, 0.0, 0.0)
ob_cylinder.scale = (0.5228, 0.5228, 10.69)
ob_cylinder.lineart.crease_threshold = 0.0
_vg = ob_cylinder.vertex_groups.new(name='Bone')
for _i, _w in zip([0, 1, 2, 3, 4, 5, 6, 7, 8, 9, 10, 11, 12, 13, 14, 15, 16, 17, 18, 19, 20, 21, 22, 23, 24, 25, 26, 27, 28, 29, 30, 31, 32, 33, 34, 35, 36, 37, 38, 39, 40, 41, 42, 43, 44, 45, 46, 47, 48, 49, 50, 51, 52, 53, 54, 55, 56, 57, 58, 59, 60, 61, 62, 63], [1.0, 1.0, 1.0, 1.0, 1.0, 1.0, 1.0, 1.0, 1.0, 1.0, 1.0, 1.0, 1.0, 1.0, 1.0, 1.0, 1.0, 1.0, 1.0, 1.0, 1.0, 1.0, 1.0, 1.0, 1.0, 1.0, 1.0, 1.0, 1.0, 1.0, 1.0, 1.0, 1.0, 1.0, 1.0, 1.0, 1.0, 1.0, 1.0, 1.0, 1.0, 1.0, 1.0, 1.0, 1.0, 1.0, 1.0, 1.0, 1.0, 1.0, 1.0, 1.0, 1.0, 1.0, 1.0, 1.0, 1.0, 1.0, 1.0, 1.0, 1.0, 1.0, 1.0, 1.0]): _vg.add([_i], _w, 'REPLACE')
_vg = ob_cylinder.vertex_groups.new(name='Bone.001')
_vg = ob_cylinder.vertex_groups.new(name='Bone.002')
_vg = ob_cylinder.vertex_groups.new(name='Bone.003')
_vg = ob_cylinder.vertex_groups.new(name='Bone.004')
_vg = ob_cylinder.vertex_groups.new(name='Bone.005')
_vg = ob_cylinder.vertex_groups.new(name='Bone.006')
_m = ob_cylinder.modifiers.new('Armature', 'ARMATURE')
_m.object = ob_armature
ob_sphere.parent = ob_armature
ob_sphere.location = (0.0, 0.0, 0.0)
ob_sphere.scale = (0.07504, 0.07504, 0.07504)
ob_sphere.lineart.crease_threshold = 0.0
_vg = ob_sphere.vertex_groups.new(name='Bone')
_vg = ob_sphere.vertex_groups.new(name='Bone.001')
_vg = ob_sphere.vertex_groups.new(name='Bone.002')
_vg = ob_sphere.vertex_groups.new(name='Bone.003')
_vg = ob_sphere.vertex_groups.new(name='Bone.004')
_vg.add([0, 1, 2, 3, 4, 5, 6, 7, 8, 9, 10, 11, 12, 13, 14, 15, 16, 17, 18, 19, 20, 21, 22, 23, 24, 25, 26, 27, 28, 29, 30, 31, 32, 33, 34, 35, 36, 37, 38, 39, 40, 41, 42, 43, 44, 45, 46, 47, 48, 49, 50, 51, 52, 53, 54, 55, 56, 57], 1.0, 'REPLACE')
_vg = ob_sphere.vertex_groups.new(name='Bone.005')
_vg = ob_sphere.vertex_groups.new(name='Bone.006')
_m = ob_sphere.modifiers.new('Armature', 'ARMATURE')
_m.object = ob_armature
ob_sphere_001.parent = ob_armature
ob_sphere_001.location = (0.0, 0.0, 0.0)
ob_sphere_001.rotation_euler = (0.0, -0.0, -2.301)
ob_sphere_001.scale = (0.07504, 0.07504, 0.07504)
ob_sphere_001.lineart.crease_threshold = 0.0
_vg = ob_sphere_001.vertex_groups.new(name='Bone')
_vg = ob_sphere_001.vertex_groups.new(name='Bone.001')
_vg = ob_sphere_001.vertex_groups.new(name='Bone.002')
_vg = ob_sphere_001.vertex_groups.new(name='Bone.003')
_vg = ob_sphere_001.vertex_groups.new(name='Bone.004')
_vg = ob_sphere_001.vertex_groups.new(name='Bone.005')
_vg.add([0, 1, 2, 3, 4, 5, 6, 7, 8, 9, 10, 11, 12, 13, 14, 15, 16, 17, 18, 19, 20, 21, 22, 23, 24, 25, 26, 27, 28, 29, 30, 31, 32, 33, 34, 35, 36, 37, 38, 39, 40, 41, 42, 43, 44, 45, 46, 47, 48, 49, 50, 51, 52, 53, 54, 55, 56, 57], 1.0, 'REPLACE')
_vg = ob_sphere_001.vertex_groups.new(name='Bone.006')
_m = ob_sphere_001.modifiers.new('Armature', 'ARMATURE')
_m.object = ob_armature
ob_sphere_002.parent = ob_armature
ob_sphere_002.location = (0.0, 0.0, 0.0)
ob_sphere_002.rotation_euler = (0.0, 0.0, -4.078)
ob_sphere_002.scale = (0.07504, 0.07504, 0.07504)
ob_sphere_002.lineart.crease_threshold = 0.0
_vg = ob_sphere_002.vertex_groups.new(name='Bone')
_vg = ob_sphere_002.vertex_groups.new(name='Bone.001')
_vg = ob_sphere_002.vertex_groups.new(name='Bone.002')
_vg = ob_sphere_002.vertex_groups.new(name='Bone.003')
_vg = ob_sphere_002.vertex_groups.new(name='Bone.004')
_vg = ob_sphere_002.vertex_groups.new(name='Bone.005')
_vg = ob_sphere_002.vertex_groups.new(name='Bone.006')
_vg.add([0, 1, 2, 3, 4, 5, 6, 7, 8, 9, 10, 11, 12, 13, 14, 15, 16, 17, 18, 19, 20, 21, 22, 23, 24, 25, 26, 27, 28, 29, 30, 31, 32, 33, 34, 35, 36, 37, 38, 39, 40, 41, 42, 43, 44, 45, 46, 47, 48, 49, 50, 51, 52, 53, 54, 55, 56, 57], 1.0, 'REPLACE')
_m = ob_sphere_002.modifiers.new('Armature', 'ARMATURE')
_m.object = ob_armature
ob_plane_001.parent = ob_armature
ob_plane_001.location = (0.0, 0.0, -0.9038)
ob_plane_001.lineart.crease_threshold = 0.0
_vg = ob_plane_001.vertex_groups.new(name='Bone')
_vg = ob_plane_001.vertex_groups.new(name='Bone.001')
_vg = ob_plane_001.vertex_groups.new(name='Bone.002')
for _i, _w in zip([0, 1, 2, 3], [0.9634, 0.9195, 0.9263, 0.8254]): _vg.add([_i], _w, 'REPLACE')
_vg = ob_plane_001.vertex_groups.new(name='Bone.003')
for _i, _w in zip([0, 1, 2, 3], [0.01925, 0.02214, 0.05096, 0.08189]): _vg.add([_i], _w, 'REPLACE')
_vg = ob_plane_001.vertex_groups.new(name='Bone.004')
_vg = ob_plane_001.vertex_groups.new(name='Bone.005')
_vg = ob_plane_001.vertex_groups.new(name='Bone.006')
_m = ob_plane_001.modifiers.new('Armature', 'ARMATURE')
_m.object = ob_armature
ob_plane_002.parent = ob_armature
ob_plane_002.location = (0.0, 0.0, -1.38)
ob_plane_002.lineart.crease_threshold = 0.0
_vg = ob_plane_002.vertex_groups.new(name='Bone')
_vg = ob_plane_002.vertex_groups.new(name='Bone.001')
_vg = ob_plane_002.vertex_groups.new(name='Bone.002')
_vg = ob_plane_002.vertex_groups.new(name='Bone.003')
_vg.add([0, 1, 2, 3], 1.0, 'REPLACE')
_vg = ob_plane_002.vertex_groups.new(name='Bone.004')
_vg = ob_plane_002.vertex_groups.new(name='Bone.005')
_vg = ob_plane_002.vertex_groups.new(name='Bone.006')
_m = ob_plane_002.modifiers.new('Armature', 'ARMATURE')
_m.object = ob_armature

# ---- collection membership
scene.collection.objects.link(ob_armature)
col_collection.objects.link(ob_plane)
col_collection.objects.link(ob_cylinder)
col_collection.objects.link(ob_sphere)
col_collection.objects.link(ob_sphere_001)
col_collection.objects.link(ob_sphere_002)
col_collection.objects.link(ob_plane_001)
col_collection.objects.link(ob_plane_002)

# ---- scene / render settings (as saved in the file)
scene.frame_start = 1; scene.frame_end = 50; scene.frame_set(30)
scene.render.engine = 'BLENDER_EEVEE_NEXT'
scene.cycles.use_denoising = False
scene.cycles.samples = 128
scene.cycles.sampling_pattern = 'TABULATED_SOBOL'
scene.cycles.use_adaptive_sampling = False
scene.cycles.use_light_tree = False
scene.view_settings.view_transform = 'Filmic'
bpy.context.view_layer.update()

# ---- added for rendering (the .blend has no active camera): camera
cam_auto = bpy.data.cameras.new('AutoCamera')
cam_auto.lens = 50.0
cam_auto.sensor_width = 36.0
cam_auto.clip_end = 1000.0
ob_auto_camera = bpy.data.objects.new('AutoCamera', cam_auto)
scene.collection.objects.link(ob_auto_camera)
ob_auto_camera.location = (20.0725, -24.087, 26.7698)
ob_auto_camera.rotation_euler = (1.09748, -7.21219e-08, 0.694738)
scene.camera = ob_auto_camera
bpy.context.view_layer.update()
